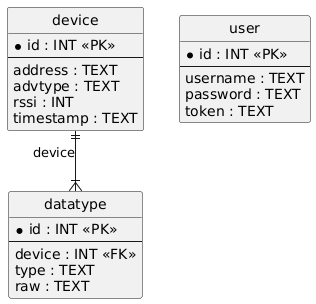

The diagram above was rendered by PlantUML. Its source (embedded in the PNG):
@startuml
hide circle
skinparam linetype ortho

entity "device" as device {
  * id : INT <<PK>>
  --
  address : TEXT
  advtype : TEXT
  rssi : INT
  timestamp : TEXT
}

entity "datatype" as datatype {
  * id : INT <<PK>>
  --
  device : INT <<FK>>
  type : TEXT
  raw : TEXT
}

entity "user" as user {
  * id : INT <<PK>>
  --
  username : TEXT
  password : TEXT
  token : TEXT
}

device ||--|{ datatype : "device"
@enduml